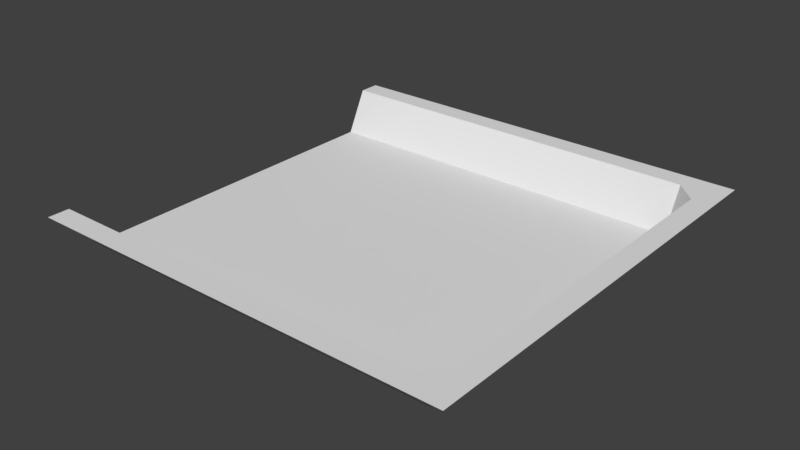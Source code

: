 # Source: end.blend  (saved by Blender 2.79.0; exported with 4.5.12 LTS)
import bpy
from mathutils import Matrix  # noqa: F401  (used for matrix-valued properties, if any)

bpy.ops.wm.read_factory_settings(use_empty=True)
scene = bpy.context.scene
scene.name = 'Scene'

# ---- collections
col_collection_1 = bpy.data.collections.new('Collection 1'); scene.collection.children.link(col_collection_1)

# ---- materials (node trees are filled in below, after node groups)
mat_material = bpy.data.materials.new('Material')
mat_material.alpha_threshold = 0.0
mat_material.use_transparent_shadow = False
mat_material.roughness = 0.5
mat_material.line_color = (0.0, 0.0, 0.0, 1.0)

# ---- material node trees

# ---- world
world_world = bpy.data.worlds.new('World'); scene.world = world_world
world_world.color = (0.05088, 0.05088, 0.05088)
world_world.use_sun_shadow = False
world_world.sun_shadow_jitter_overblur = 0.0
world_world.cycles.sampling_method = 'MANUAL'

# ---- meshes
me_plane = bpy.data.meshes.new('Plane')
me_plane.from_pydata([(-1.0, -1.0, 0.0), (1.0, -1.0, 0.2), (-1.0, 1.0, 0.0), (1.0, 1.0, 0.2), (-1.0, -1.125, 0.2), (-1.0, 1.125, 0.2), (-1.0, -1.25, 0.2), (1.0, -1.25, 0.2), (-1.0, 1.25, 0.2), (1.0, 1.25, 0.2), (0.9, -1.0, 0.2), (0.9, 1.0, 0.2), (0.8, -1.25, 0.2), (0.8, 1.0, 0.0), (0.8, 1.125, 0.2), (0.8, 1.25, 0.2), (0.8, -1.0, 0.0), (0.8, -1.125, 0.2)], [], [(16, 0, 4, 17), (16, 10, 11, 13), (0, 16, 13, 2), (2, 13, 14, 5), (17, 12, 7, 1, 10), (10, 16, 17), (9, 15, 14, 11, 3), (11, 14, 13), (5, 14, 15, 8), (3, 11, 10, 1), (12, 17, 4, 6)])
_uv = me_plane.uv_layers.new(name='facepixels_11')
_uv.uv.foreach_set('vector', [0.9463, 0.3202, 0.7378, 0.0743, 0.77, 0.04698, 0.9785, 0.2929, 0.9463, 0.3202, 0.9864, 0.3205, 0.984, 0.6787, 0.944, 0.6784, 0.06549, 0.626, 0.06549, 0.3902, 0.3275, 0.3902, 0.3275, 0.626, 0.7323, 0.9216, 0.944, 0.6784, 0.9758, 0.7062, 0.7641, 0.9493, 0.05336, 0.7135, 0.05336, 0.7386, 0.01319, 0.7386, 0.01319, 0.6884, 0.03328, 0.6884, 0.9864, 0.3205, 0.9463, 0.3202, 0.9785, 0.2929, 0.01319, 0.2366, 0.05336, 0.2366, 0.05336, 0.2617, 0.03328, 0.2868, 0.01319, 0.2868, 0.984, 0.6787, 0.9758, 0.7062, 0.944, 0.6784, 0.4149, 0.2617, 0.05336, 0.2617, 0.05336, 0.2366, 0.4149, 0.2366, 0.01319, 0.2868, 0.03328, 0.2868, 0.03328, 0.6884, 0.01319, 0.6884, 0.05336, 0.7386, 0.05336, 0.7135, 0.4149, 0.7135, 0.4149, 0.7386])
me_plane.materials.append(mat_material)
me_plane.use_remesh_preserve_volume = False
me_plane.use_remesh_preserve_attributes = False
me_plane.use_mirror_vertex_groups = False
me_plane.update()

# ---- objects
ob_plane = bpy.data.objects.new('Plane', me_plane)

# ---- transforms, parenting, visibility, modifiers, constraints
ob_plane.location = (0.0, 0.0, 0.0)
ob_plane.scale = (5.0, 4.0, 5.0)
ob_plane.lineart.crease_threshold = 0.0

# ---- collection membership
col_collection_1.objects.link(ob_plane)

# ---- scene / render settings (as saved in the file)
scene.frame_start = 1; scene.frame_end = 250; scene.frame_set(1)
scene.render.engine = 'BLENDER_EEVEE_NEXT'
scene.render.resolution_percentage = 50
scene.render.dither_intensity = 0.0
scene.cycles.use_denoising = False
scene.cycles.samples = 128
scene.cycles.sampling_pattern = 'TABULATED_SOBOL'
scene.cycles.use_adaptive_sampling = False
scene.cycles.use_light_tree = False
scene.cycles.blur_glossy = 0.0
scene.cycles.sample_clamp_indirect = 0.0
scene.view_settings.view_transform = 'Standard'
bpy.context.view_layer.update()

# ---- added for rendering (the .blend has no active camera and no usable light): camera, sun
cam_auto = bpy.data.cameras.new('AutoCamera')
cam_auto.lens = 50.0
cam_auto.sensor_width = 36.0
cam_auto.clip_end = 1000.0
ob_auto_camera = bpy.data.objects.new('AutoCamera', cam_auto)
scene.collection.objects.link(ob_auto_camera)
ob_auto_camera.location = (13.1173, -15.7408, 10.9939)
ob_auto_camera.rotation_euler = (1.09748, -7.21219e-08, 0.694738)
scene.camera = ob_auto_camera
light_auto_sun = bpy.data.lights.new('AutoSun', 'SUN')
light_auto_sun.energy = 3.0
light_auto_sun.angle = 0.0523599
ob_auto_sun = bpy.data.objects.new('AutoSun', light_auto_sun)
scene.collection.objects.link(ob_auto_sun)
ob_auto_sun.rotation_euler = (0.872665, 0.174533, 0.523599)
bpy.context.view_layer.update()
